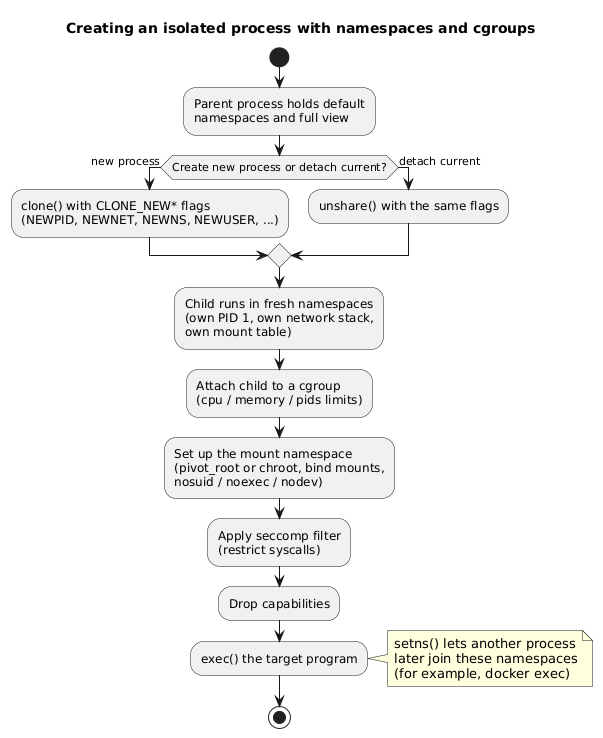

The diagram above was rendered by PlantUML. Its source (embedded in the PNG):
@startuml
title Creating an isolated process with namespaces and cgroups

start
:Parent process holds default\nnamespaces and full view;
if (Create new process or detach current?) then (new process)
  :clone() with CLONE_NEW* flags\n(NEWPID, NEWNET, NEWNS, NEWUSER, ...);
else (detach current)
  :unshare() with the same flags;
endif
:Child runs in fresh namespaces\n(own PID 1, own network stack,\nown mount table);
:Attach child to a cgroup\n(cpu / memory / pids limits);
:Set up the mount namespace\n(pivot_root or chroot, bind mounts,\nnosuid / noexec / nodev);
:Apply seccomp filter\n(restrict syscalls);
:Drop capabilities;
:exec() the target program;
note right
  setns() lets another process
  later join these namespaces
  (for example, docker exec)
end note
stop
@enduml